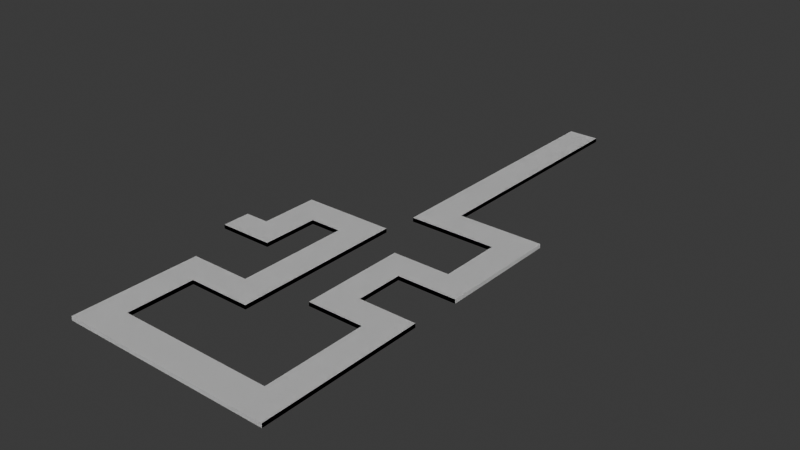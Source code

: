 # Source: table_01_00.blend  (saved by Blender 4.4.30; exported with 4.5.12 LTS)
import bpy
from mathutils import Matrix  # noqa: F401  (used for matrix-valued properties, if any)

bpy.ops.wm.read_factory_settings(use_empty=True)
scene = bpy.context.scene
scene.name = 'Scene'

# ---- collections
col_collection = bpy.data.collections.new('Collection'); scene.collection.children.link(col_collection)

# ---- world
world_world = bpy.data.worlds.new('World'); scene.world = world_world
world_world.use_nodes = True; world_world.node_tree.nodes.clear()
_N = world_world.node_tree.nodes; _L = world_world.node_tree.links
n0 = _N.new('ShaderNodeOutputWorld'); n0.name = 'World Output'; n0.location = (300, 300)
n1 = _N.new('ShaderNodeBackground'); n1.name = 'Background'; n1.location = (10, 300)
n1.inputs[0].default_value = (0.05088, 0.05088, 0.05088, 1.0)
_L.new(n1.outputs[0], n0.inputs[0])
n0.is_active_output = True
world_world.color = (0.05088, 0.05088, 0.05088)
world_world.sun_shadow_jitter_overblur = 0.0

# ---- meshes
me_cube_002 = bpy.data.meshes.new('Cube.002')
me_cube_002.from_pydata([(-1.738, -0.0919, 0.4589), (-1.738, -0.0919, 0.5186), (-1.738, 0.337, 0.4589), (-1.738, 0.337, 0.5186), (-0.9131, -0.0919, 0.4589), (-0.9131, -0.0919, 0.5186), (-0.9131, 0.337, 0.4589), (-0.9131, 0.337, 0.5186), (-1.371, 0.337, 0.4589), (-1.371, 0.337, 0.5186), (-1.371, -0.0919, 0.4589), (-1.371, -0.0919, 0.5186), (-0.9131, 1.227, 0.4589), (-0.9131, 1.227, 0.5186), (-1.371, 1.227, 0.4589), (-1.371, 1.227, 0.5186), (-1.371, 0.7733, 0.4589), (-0.9131, 0.7733, 0.4589), (-1.371, 0.7733, 0.5186), (-0.9131, 0.7733, 0.5186), (0.02503, 1.227, 0.4589), (0.02503, 1.227, 0.5186), (0.02503, 0.7733, 0.4589), (0.02503, 0.7733, 0.5186), (-0.4358, 1.227, 0.5186), (-0.4358, 1.227, 0.4589), (-0.4358, 0.7733, 0.4589), (-0.4358, 0.7733, 0.5186), (0.02503, -1.361, 0.4589), (0.02503, -1.361, 0.5186), (-0.4358, -1.361, 0.4589), (-0.4358, -1.361, 0.5186), (-0.4358, -0.9298, 0.5186), (0.02503, -0.9298, 0.5186), (0.02503, -0.9298, 0.4589), (-0.4358, -0.9298, 0.4589), (-1.356, -1.361, 0.4589), (-1.356, -1.361, 0.5186), (-1.356, -0.9298, 0.5186), (-1.356, -0.9298, 0.4589), (-0.9131, -0.9298, 0.5186), (-0.9131, -1.361, 0.5186), (-0.9131, -0.9298, 0.4589), (-0.9131, -1.361, 0.4589), (-1.356, -2.83, 0.4589), (-1.356, -2.83, 0.5186), (-0.9131, -2.83, 0.5186), (-0.9131, -2.83, 0.4589), (-0.9131, -2.365, 0.5186), (-0.9131, -2.365, 0.4589), (-1.356, -2.365, 0.4589), (-1.356, -2.365, 0.5186), (1.832, -2.83, 0.5186), (1.832, -2.83, 0.4589), (1.832, -2.365, 0.5186), (1.832, -2.365, 0.4589), (1.394, -2.365, 0.4589), (1.394, -2.83, 0.4589), (1.394, -2.83, 0.5186), (1.394, -2.365, 0.5186), (1.832, -0.3788, 0.5186), (1.832, -0.3788, 0.4589), (1.394, -0.3788, 0.4589), (1.394, -0.3788, 0.5186), (1.394, -0.8195, 0.4589), (1.832, -0.8195, 0.4589), (1.832, -0.8195, 0.5186), (1.394, -0.8195, 0.5186), (0.5509, -0.3788, 0.4589), (0.5509, -0.3788, 0.5186), (0.5509, -0.8195, 0.4589), (0.5509, -0.8195, 0.5186), (0.9742, -0.8195, 0.4589), (0.9742, -0.3788, 0.4589), (0.9742, -0.3788, 0.5186), (0.9742, -0.8195, 0.5186), (0.5509, 0.7733, 0.4589), (0.5509, 0.7733, 0.5186), (0.9742, 0.7733, 0.4589), (0.9742, 0.7733, 0.5186), (0.9742, 0.3413, 0.5186), (0.5509, 0.3413, 0.5186), (0.9742, 0.3413, 0.4589), (0.5509, 0.3413, 0.4589), (1.863, 0.7733, 0.4589), (1.863, 0.7733, 0.5186), (1.863, 0.3413, 0.5186), (1.863, 0.3413, 0.4589), (1.424, 0.7733, 0.5186), (1.424, 0.7733, 0.4589), (1.424, 0.3413, 0.4589), (1.424, 0.3413, 0.5186), (1.863, 2.181, 0.4589), (1.863, 2.181, 0.5186), (1.424, 2.181, 0.5186), (1.424, 2.181, 0.4589), (1.863, 1.707, 0.5186), (1.424, 1.707, 0.5186), (1.424, 1.707, 0.4589), (1.863, 1.707, 0.4589), (0.09697, 2.181, 0.5186), (0.09697, 2.181, 0.4589), (0.09697, 1.707, 0.5186), (0.09697, 1.707, 0.4589), (0.5665, 1.707, 0.4589), (0.5665, 2.181, 0.4589), (0.5665, 2.181, 0.5186), (0.5665, 1.707, 0.5186), (0.09697, 5.765, 0.5186), (0.09697, 5.765, 0.4589), (0.5665, 5.765, 0.4589), (0.5665, 5.765, 0.5186)], [], [(0, 1, 3, 2), (17, 16, 14, 12), (6, 7, 5, 4), (10, 11, 1, 0), (8, 6, 4, 10), (9, 3, 1, 11), (7, 9, 11, 5), (2, 8, 10, 0), (4, 5, 11, 10), (2, 3, 9, 8), (14, 15, 13, 12), (16, 18, 15, 14), (25, 24, 21, 20), (18, 19, 13, 15), (9, 7, 19, 18), (7, 6, 17, 19), (8, 9, 18, 16), (6, 8, 16, 17), (23, 22, 20, 21), (33, 32, 31, 29), (24, 27, 23, 21), (26, 25, 20, 22), (17, 12, 25, 26), (13, 19, 27, 24), (19, 17, 26, 27), (12, 13, 24, 25), (31, 30, 28, 29), (34, 33, 29, 28), (41, 40, 38, 37), (35, 34, 28, 30), (26, 22, 34, 35), (27, 26, 35, 32), (22, 23, 33, 34), (23, 27, 32, 33), (38, 39, 36, 37), (40, 42, 39, 38), (42, 43, 36, 39), (57, 56, 55, 53), (30, 31, 41, 43), (35, 30, 43, 42), (32, 35, 42, 40), (31, 32, 40, 41), (47, 46, 45, 44), (51, 50, 44, 45), (48, 51, 45, 46), (50, 49, 47, 44), (36, 43, 49, 50), (41, 37, 51, 48), (37, 36, 50, 51), (43, 41, 48, 49), (55, 54, 52, 53), (58, 57, 53, 52), (59, 58, 52, 54), (65, 64, 62, 61), (49, 48, 59, 56), (48, 46, 58, 59), (46, 47, 57, 58), (47, 49, 56, 57), (62, 63, 60, 61), (67, 66, 60, 63), (66, 65, 61, 60), (73, 72, 70, 68), (56, 59, 67, 64), (54, 55, 65, 66), (59, 54, 66, 67), (55, 56, 64, 65), (70, 71, 69, 68), (75, 74, 69, 71), (81, 80, 79, 77), (72, 75, 71, 70), (64, 67, 75, 72), (63, 62, 73, 74), (67, 63, 74, 75), (62, 64, 72, 73), (79, 78, 76, 77), (97, 96, 93, 94), (83, 81, 77, 76), (82, 83, 76, 78), (73, 68, 83, 82), (68, 69, 81, 83), (74, 73, 82, 80), (69, 74, 80, 81), (86, 87, 84, 85), (91, 90, 87, 86), (90, 89, 84, 87), (88, 91, 86, 85), (79, 80, 91, 88), (82, 78, 89, 90), (80, 82, 90, 91), (78, 79, 88, 89), (95, 94, 93, 92), (105, 104, 103, 101), (96, 99, 92, 93), (99, 98, 95, 92), (84, 89, 98, 99), (85, 84, 99, 96), (89, 88, 97, 98), (88, 85, 96, 97), (103, 102, 100, 101), (107, 106, 100, 102), (100, 106, 111, 108), (104, 107, 102, 103), (98, 97, 107, 104), (94, 95, 105, 106), (97, 94, 106, 107), (95, 98, 104, 105), (111, 110, 109, 108), (106, 105, 110, 111), (101, 100, 108, 109), (105, 101, 109, 110)])
_uv = me_cube_002.uv_layers.new(name='UVMap')
_uv.uv.foreach_set('vector', [0.9638, 0.8338, 0.9568, 0.8338, 0.9568, 0.7831, 0.9638, 0.7831, 0.3288, 0.4591, 0.3828, 0.4585, 0.3834, 0.5121, 0.3293, 0.5127, 0.9638, 0.05064, 0.9568, 0.05064, 0.9568, 9.636e-11, 0.9638, 6.279e-10, 0.9357, 0.8804, 0.9286, 0.8804, 0.9286, 0.8146, 0.9357, 0.8146, 0.3818, 0.3567, 0.3277, 0.3573, 0.3272, 0.3066, 0.3813, 0.3061, 0.5398, 0.3567, 0.4739, 0.3561, 0.4744, 0.3054, 0.5403, 0.3061, 0.5939, 0.3573, 0.5398, 0.3567, 0.5403, 0.3061, 0.5944, 0.3066, 0.4477, 0.3561, 0.3818, 0.3567, 0.3813, 0.3061, 0.4471, 0.3054, 0.9357, 0.9345, 0.9286, 0.9345, 0.9286, 0.8804, 0.9357, 0.8804, 0.9638, 0.7277, 0.9568, 0.7277, 0.9568, 0.6618, 0.9638, 0.6618, 0.9568, 0.3529, 0.9498, 0.3529, 0.9498, 0.2989, 0.9568, 0.2989, 0.9568, 0.7277, 0.9498, 0.7277, 0.9498, 0.6741, 0.9568, 0.6741, 0.9568, 0.2425, 0.9498, 0.2425, 0.9498, 0.1881, 0.9568, 0.1881, 0.5388, 0.4585, 0.5928, 0.4591, 0.5923, 0.5127, 0.5382, 0.5121, 0.5398, 0.3567, 0.5939, 0.3573, 0.5928, 0.4591, 0.5388, 0.4585, 0.9568, 0.05064, 0.9638, 0.05064, 0.9638, 0.1524, 0.9568, 0.1524, 0.9568, 0.8295, 0.9498, 0.8295, 0.9498, 0.7277, 0.9568, 0.7277, 0.3277, 0.3573, 0.3818, 0.3567, 0.3828, 0.4585, 0.3288, 0.4591, 0.9286, 0.761, 0.9357, 0.761, 0.9357, 0.8146, 0.9286, 0.8146, 0.7061, 0.2088, 0.6517, 0.2083, 0.6522, 0.1574, 0.7066, 0.1579, 0.6486, 0.5132, 0.6492, 0.4596, 0.7036, 0.4602, 0.703, 0.5138, 0.2724, 0.4596, 0.273, 0.5132, 0.2185, 0.5138, 0.218, 0.4602, 0.3288, 0.4591, 0.3293, 0.5127, 0.273, 0.5132, 0.2724, 0.4596, 0.5923, 0.5127, 0.5928, 0.4591, 0.6492, 0.4596, 0.6486, 0.5132, 0.9216, 0.9024, 0.9286, 0.9024, 0.9286, 0.9588, 0.9216, 0.9588, 0.9568, 0.2989, 0.9498, 0.2989, 0.9498, 0.2425, 0.9568, 0.2425, 0.9427, 0.5622, 0.9498, 0.5622, 0.9498, 0.6166, 0.9427, 0.6166, 0.9357, 0.5096, 0.9286, 0.5096, 0.9286, 0.4587, 0.9357, 0.4587, 0.5137, 0.156, 0.5131, 0.2069, 0.4608, 0.2064, 0.4613, 0.1555, 0.2699, 0.2083, 0.2155, 0.2088, 0.215, 0.1579, 0.2694, 0.1574, 0.2724, 0.4596, 0.218, 0.4602, 0.2155, 0.2088, 0.2699, 0.2083, 0.9357, 0.626, 0.9427, 0.626, 0.9427, 0.8774, 0.9357, 0.8774, 0.9357, 0.761, 0.9286, 0.761, 0.9286, 0.5096, 0.9357, 0.5096, 0.7036, 0.4602, 0.6492, 0.4596, 0.6517, 0.2083, 0.7061, 0.2088, 0.9427, 0.2172, 0.9498, 0.2172, 0.9498, 0.2681, 0.9427, 0.2681, 0.9427, 0.7551, 0.9498, 0.7551, 0.9498, 0.8075, 0.9427, 0.8075, 0.4084, 0.2069, 0.4079, 0.156, 0.4603, 0.1555, 0.4608, 0.2064, 0.05179, 0.00411, 0.05234, 0.05899, 0.0005544, 0.05951, 1.178e-08, 0.004633, 0.9498, 0.5622, 0.9427, 0.5622, 0.9427, 0.4236, 0.9498, 0.4236, 0.2699, 0.2083, 0.2694, 0.1574, 0.4079, 0.156, 0.4084, 0.2069, 0.9427, 0.6166, 0.9498, 0.6166, 0.9498, 0.7551, 0.9427, 0.7551, 0.6522, 0.1574, 0.6517, 0.2083, 0.5131, 0.2069, 0.5137, 0.156, 0.9357, 0.05235, 0.9286, 0.05235, 0.9286, -1.435e-08, 0.9357, -1.381e-08, 0.9427, 0.3687, 0.9498, 0.3687, 0.9498, 0.4236, 0.9427, 0.4236, 0.5147, 0.05541, 0.4623, 0.05488, 0.4629, -2.698e-09, 0.5152, 0.0005288, 0.4593, 0.05488, 0.4069, 0.05541, 0.4064, 0.0005288, 0.4587, -3.219e-08, 0.4603, 0.1555, 0.4079, 0.156, 0.4069, 0.05541, 0.4593, 0.05488, 0.5137, 0.156, 0.4613, 0.1555, 0.4623, 0.05488, 0.5147, 0.05541, 0.9427, 0.2681, 0.9498, 0.2681, 0.9498, 0.3687, 0.9427, 0.3687, 0.9638, 0.5623, 0.9568, 0.5623, 0.9568, 0.4617, 0.9638, 0.4617, 0.9427, 0.4095, 0.9357, 0.4095, 0.9357, 0.3546, 0.9427, 0.3546, 0.9286, 0.4069, 0.9357, 0.4069, 0.9357, 0.4587, 0.9286, 0.4587, 0.8692, 0.05899, 0.8698, 0.00411, 0.9216, 0.004633, 0.921, 0.05951, 0.002216, 0.224, 0.054, 0.2235, 0.05453, 0.2755, 0.002742, 0.276, 0.9427, 0.3546, 0.9357, 0.3546, 0.9357, 2.611e-10, 0.9427, 7.927e-10, 0.5147, 0.05541, 0.5152, 0.0005288, 0.8698, 0.00411, 0.8692, 0.05899, 0.9286, 0.05235, 0.9357, 0.05235, 0.9357, 0.4069, 0.9286, 0.4069, 0.4064, 0.0005288, 0.4069, 0.05541, 0.05234, 0.05899, 0.05179, 0.00411, 0.9638, 0.4122, 0.9568, 0.4122, 0.9568, 0.3604, 0.9638, 0.3604, 0.8676, 0.2235, 0.9194, 0.224, 0.9189, 0.276, 0.8671, 0.2755, 0.9357, 0.574, 0.9427, 0.574, 0.9427, 0.626, 0.9357, 0.626, 0.104, 0.275, 0.1035, 0.223, 0.1535, 0.2225, 0.154, 0.2745, 0.9568, 0.5174, 0.9498, 0.5174, 0.9498, 0.3529, 0.9568, 0.3529, 0.9357, 0.4095, 0.9427, 0.4095, 0.9427, 0.574, 0.9357, 0.574, 0.8692, 0.05899, 0.921, 0.05951, 0.9194, 0.224, 0.8676, 0.2235, 0.0005544, 0.05951, 0.05234, 0.05899, 0.054, 0.2235, 0.002216, 0.224, 0.9568, 0.1881, 0.9498, 0.1881, 0.9498, 0.136, 0.9568, 0.136, 0.8181, 0.223, 0.8175, 0.275, 0.7676, 0.2745, 0.7681, 0.2225, 0.7667, 0.3595, 0.8167, 0.36, 0.8162, 0.4111, 0.7662, 0.4106, 0.9638, 0.6123, 0.9568, 0.6123, 0.9568, 0.5623, 0.9638, 0.5623, 0.9638, 0.6618, 0.9568, 0.6618, 0.9568, 0.6123, 0.9638, 0.6123, 0.9568, 0.4122, 0.9638, 0.4122, 0.9638, 0.4617, 0.9568, 0.4617, 0.8676, 0.2235, 0.8671, 0.2755, 0.8175, 0.275, 0.8181, 0.223, 0.05453, 0.2755, 0.054, 0.2235, 0.1035, 0.223, 0.104, 0.275, 0.9568, 0.3104, 0.9638, 0.3104, 0.9638, 0.3604, 0.9568, 0.3604, 0.8682, 0.5219, 0.92, 0.5224, 0.9194, 0.5783, 0.8676, 0.5778, 0.9568, 0.05102, 0.9498, 0.05102, 0.9498, 1.324e-09, 0.9568, 1.856e-09, 0.1049, 0.36, 0.1549, 0.3595, 0.1554, 0.4106, 0.1054, 0.4111, 0.104, 0.275, 0.154, 0.2745, 0.1549, 0.3595, 0.1049, 0.36, 0.9568, 0.136, 0.9498, 0.136, 0.9498, 0.05102, 0.9568, 0.05102, 0.9357, 0.8774, 0.9427, 0.8774, 0.9427, 0.9624, 0.9357, 0.9624, 0.7676, 0.2745, 0.8175, 0.275, 0.8167, 0.36, 0.7667, 0.3595, 0.9427, 7.927e-10, 0.9498, 1.324e-09, 0.9498, 0.05102, 0.9427, 0.05102, 0.9568, 0.2055, 0.9638, 0.2055, 0.9638, 0.2573, 0.9568, 0.2573, 0.05179, 0.3606, 0.0523, 0.4116, 0.0005153, 0.4121, 3.185e-08, 0.3611, 0.8693, 0.4116, 0.8698, 0.3606, 0.9216, 0.3611, 0.9211, 0.4121, 0.8162, 0.4111, 0.8167, 0.36, 0.8698, 0.3606, 0.8693, 0.4116, 0.1049, 0.36, 0.1054, 0.4111, 0.0523, 0.4116, 0.05179, 0.3606, 0.9568, 0.1524, 0.9638, 0.1524, 0.9638, 0.2055, 0.9568, 0.2055, 0.9638, 0.3104, 0.9568, 0.3104, 0.9568, 0.2573, 0.9638, 0.2573, 0.9498, 0.8593, 0.9427, 0.8593, 0.9427, 0.8075, 0.9498, 0.8075, 0.1552, 0.5768, 0.1547, 0.5208, 0.2101, 0.5203, 0.2107, 0.5762, 0.9427, 0.1613, 0.9498, 0.1613, 0.9498, 0.2172, 0.9427, 0.2172, 0.001629, 0.5224, 0.05342, 0.5219, 0.05398, 0.5778, 0.002194, 0.5783, 0.0005153, 0.4121, 0.0523, 0.4116, 0.05342, 0.5219, 0.001629, 0.5224, 0.9427, 0.05102, 0.9498, 0.05102, 0.9498, 0.1613, 0.9427, 0.1613, 0.9568, 0.9398, 0.9498, 0.9398, 0.9498, 0.8295, 0.9568, 0.8295, 0.8693, 0.4116, 0.9211, 0.4121, 0.92, 0.5224, 0.8682, 0.5219, 0.9286, 0.4792, 0.9216, 0.4792, 0.9216, 0.4233, 0.9286, 0.4233, 0.7669, 0.5208, 0.7664, 0.5768, 0.7109, 0.5762, 0.7115, 0.5203, 0.7109, 0.5762, 0.7664, 0.5768, 0.7621, 1.0, 0.7066, 0.9994, 0.9568, 0.5729, 0.9498, 0.5729, 0.9498, 0.5174, 0.9568, 0.5174, 0.9568, 0.6741, 0.9498, 0.6741, 0.9498, 0.5729, 0.9568, 0.5729, 0.9427, 0.8593, 0.9498, 0.8593, 0.9498, 0.9605, 0.9427, 0.9605, 0.8682, 0.5219, 0.8676, 0.5778, 0.7664, 0.5768, 0.7669, 0.5208, 0.05398, 0.5778, 0.05342, 0.5219, 0.1547, 0.5208, 0.1552, 0.5768, 0.9568, 0.7277, 0.9638, 0.7277, 0.9638, 0.7831, 0.9568, 0.7831, 0.9216, 0.4792, 0.9286, 0.4792, 0.9286, 0.9024, 0.9216, 0.9024, 0.9286, 0.4233, 0.9216, 0.4233, 0.9216, 1.327e-08, 0.9286, 1.381e-08, 0.1552, 0.5768, 0.2107, 0.5762, 0.215, 0.9994, 0.1595, 1.0])
me_cube_002.update()

# ---- objects
ob_empty__noimp = bpy.data.objects.new('Empty -noimp', None)
ob_cube = bpy.data.objects.new('Cube', me_cube_002)
ob_cube__col = bpy.data.objects.new('Cube -col', me_cube_002)

# ---- transforms, parenting, visibility, modifiers, constraints
ob_empty__noimp.location = (0.0, 0.0, 0.0)
ob_empty__noimp.empty_display_type = 'IMAGE'
ob_empty__noimp.empty_display_size = 5.0
ob_cube.location = (0.0, 0.0, 0.0)
ob_cube__col.location = (0.0, 0.0, 0.0)

# ---- collection membership
col_collection.objects.link(ob_empty__noimp)
col_collection.objects.link(ob_cube)
col_collection.objects.link(ob_cube__col)

# ---- scene / render settings (as saved in the file)
scene.frame_start = 1; scene.frame_end = 250; scene.frame_set(132)
scene.render.engine = 'BLENDER_EEVEE_NEXT'
bpy.context.view_layer.update()

# ---- added for rendering (the .blend has no active camera and no usable light): camera, sun
cam_auto = bpy.data.cameras.new('AutoCamera')
cam_auto.lens = 50.0
cam_auto.sensor_width = 36.0
cam_auto.clip_end = 1000.0
ob_auto_camera = bpy.data.objects.new('AutoCamera', cam_auto)
scene.collection.objects.link(ob_auto_camera)
ob_auto_camera.location = (8.68497, -8.87967, 7.38695)
ob_auto_camera.rotation_euler = (1.09748, -7.21219e-08, 0.694738)
scene.camera = ob_auto_camera
light_auto_sun = bpy.data.lights.new('AutoSun', 'SUN')
light_auto_sun.energy = 3.0
light_auto_sun.angle = 0.0523599
ob_auto_sun = bpy.data.objects.new('AutoSun', light_auto_sun)
scene.collection.objects.link(ob_auto_sun)
ob_auto_sun.rotation_euler = (0.872665, 0.174533, 0.523599)
bpy.context.view_layer.update()

